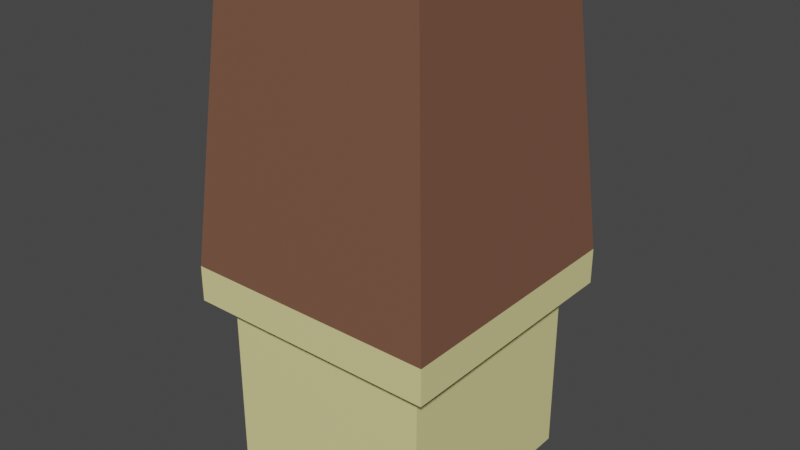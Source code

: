 # Source: PaintBrush.blend  (saved by Blender 3.5.10; exported with 4.5.12 LTS)
import bpy
from mathutils import Matrix  # noqa: F401  (used for matrix-valued properties, if any)

bpy.ops.wm.read_factory_settings(use_empty=True)
scene = bpy.context.scene
scene.name = 'Scene'

# ---- collections
col_collection = bpy.data.collections.new('Collection'); scene.collection.children.link(col_collection)

# ---- materials (node trees are filled in below, after node groups)
mat_handle = bpy.data.materials.new('Handle')
mat_handle.use_transparent_shadow = False
mat_brush = bpy.data.materials.new('Brush')
mat_brush.use_transparent_shadow = False

# ---- material node trees
mat_handle.use_nodes = True; mat_handle.node_tree.nodes.clear()
_N = mat_handle.node_tree.nodes; _L = mat_handle.node_tree.links
n0 = _N.new('ShaderNodeBsdfPrincipled'); n0.name = 'Principled BSDF'; n0.location = (10, 300)
n0.distribution = 'GGX'
n0.subsurface_method = 'RANDOM_WALK_SKIN'
n0.inputs[0].default_value = (0.8, 0.7326, 0.3235, 1.0)
n0.inputs[3].default_value = 1.45
n0.inputs[27].default_value = (0.0, 0.0, 0.0, 1.0)
n0.inputs[28].default_value = 1.0
n1 = _N.new('ShaderNodeOutputMaterial'); n1.name = 'Material Output'; n1.location = (300, 300)
_L.new(n0.outputs[0], n1.inputs[0])
n1.is_active_output = True
mat_brush.use_nodes = True; mat_brush.node_tree.nodes.clear()
_N = mat_brush.node_tree.nodes; _L = mat_brush.node_tree.links
n0 = _N.new('ShaderNodeBsdfPrincipled'); n0.name = 'Principled BSDF'; n0.location = (10, 300)
n0.distribution = 'GGX'
n0.subsurface_method = 'RANDOM_WALK_SKIN'
n0.inputs[0].default_value = (0.196, 0.09004, 0.05642, 1.0)
n0.inputs[3].default_value = 1.45
n0.inputs[27].default_value = (0.0, 0.0, 0.0, 1.0)
n0.inputs[28].default_value = 1.0
n1 = _N.new('ShaderNodeOutputMaterial'); n1.name = 'Material Output'; n1.location = (300, 300)
_L.new(n0.outputs[0], n1.inputs[0])
n1.is_active_output = True

# ---- world
world_world = bpy.data.worlds.new('World'); scene.world = world_world
world_world.use_nodes = True; world_world.node_tree.nodes.clear()
_N = world_world.node_tree.nodes; _L = world_world.node_tree.links
n0 = _N.new('ShaderNodeOutputWorld'); n0.name = 'World Output'; n0.location = (300, 300)
n1 = _N.new('ShaderNodeBackground'); n1.name = 'Background'; n1.location = (10, 300)
n1.inputs[0].default_value = (0.05088, 0.05088, 0.05088, 1.0)
_L.new(n1.outputs[0], n0.inputs[0])
n0.is_active_output = True
world_world.color = (0.05088, 0.05088, 0.05088)
world_world.use_sun_shadow = False
world_world.sun_shadow_jitter_overblur = 0.0

# ---- meshes
me_cube_001 = bpy.data.meshes.new('Cube.001')
me_cube_001.from_pydata([(-0.09781, -0.09781, 0.002454), (-0.09427, -0.09427, 0.4597), (-0.09781, 0.09781, 0.002454), (-0.09427, 0.09427, 0.4597), (0.09781, -0.09781, 0.002454), (0.09427, -0.09427, 0.4597), (0.09781, 0.09781, 0.002454), (0.09427, 0.09427, 0.4597), (-0.09781, -0.09781, 0.03005), (-0.09781, -0.09781, 0.1705), (-0.09781, 0.09781, 0.1705), (-0.09781, 0.09781, 0.03005), (0.09781, 0.09781, 0.1705), (0.09781, 0.09781, 0.03005), (0.09781, -0.09781, 0.1705), (0.09781, -0.09781, 0.03005), (-0.1164, -0.1164, 0.1679), (-0.1164, -0.1164, 0.2007), (-0.1164, 0.1164, 0.2007), (0.1164, 0.1164, 0.2007), (0.1164, -0.1164, 0.2007), (-0.1164, 0.1164, 0.1679), (0.1164, 0.1164, 0.1679), (0.1164, -0.1164, 0.1679)], [], [(14, 12, 22, 23), (12, 10, 21, 22), (3, 7, 19, 18), (10, 9, 16, 21), (2, 6, 4, 0), (7, 3, 1, 5), (4, 15, 8, 0), (15, 14, 9, 8), (6, 13, 15, 4), (13, 12, 14, 15), (2, 11, 13, 6), (11, 10, 12, 13), (0, 8, 11, 2), (8, 9, 10, 11), (16, 17, 18, 21), (21, 18, 19, 22), (22, 19, 20, 23), (23, 20, 17, 16), (9, 14, 23, 16), (7, 5, 20, 19), (1, 3, 18, 17), (5, 1, 17, 20)])
me_cube_001.polygons.foreach_set('material_index', [0, 0, 1, 0, 0, 1, 0, 0, 0, 0, 0, 0, 0, 0, 0, 0, 0, 0, 0, 1, 1, 1])
_uv = me_cube_001.uv_layers.new(name='UVMap')
_uv.uv.foreach_set('vector', [0.5417, 0.75, 0.5417, 0.5, 0.5417, 0.5, 0.5417, 0.75, 0.5417, 0.5, 0.5417, 0.25, 0.5417, 0.25, 0.5417, 0.5, 0.875, 0.5, 0.625, 0.5, 0.625, 0.5, 0.875, 0.5, 0.5417, 0.25, 0.5417, 0.0, 0.5417, 0.0, 0.5417, 0.25, 0.125, 0.5, 0.375, 0.5, 0.375, 0.75, 0.125, 0.75, 0.625, 0.5, 0.875, 0.5, 0.875, 0.75, 0.625, 0.75, 0.375, 0.75, 0.4583, 0.75, 0.4583, 1.0, 0.375, 1.0, 0.4583, 0.75, 0.5417, 0.75, 0.5417, 1.0, 0.4583, 1.0, 0.375, 0.5, 0.4583, 0.5, 0.4583, 0.75, 0.375, 0.75, 0.4583, 0.5, 0.5417, 0.5, 0.5417, 0.75, 0.4583, 0.75, 0.375, 0.25, 0.4583, 0.25, 0.4583, 0.5, 0.375, 0.5, 0.4583, 0.25, 0.5417, 0.25, 0.5417, 0.5, 0.4583, 0.5, 0.375, 0.0, 0.4583, 0.0, 0.4583, 0.25, 0.375, 0.25, 0.4583, 0.0, 0.5417, 0.0, 0.5417, 0.25, 0.4583, 0.25, 0.5417, 0.0, 0.625, 0.0, 0.625, 0.25, 0.5417, 0.25, 0.5417, 0.25, 0.625, 0.25, 0.625, 0.5, 0.5417, 0.5, 0.5417, 0.5, 0.625, 0.5, 0.625, 0.75, 0.5417, 0.75, 0.5417, 0.75, 0.625, 0.75, 0.625, 1.0, 0.5417, 1.0, 0.5417, 1.0, 0.5417, 0.75, 0.5417, 0.75, 0.5417, 1.0, 0.625, 0.5, 0.625, 0.75, 0.625, 0.75, 0.625, 0.5, 0.875, 0.75, 0.875, 0.5, 0.875, 0.5, 0.875, 0.75, 0.625, 0.75, 0.875, 0.75, 0.875, 0.75, 0.625, 0.75])
me_cube_001.materials.append(mat_handle)
me_cube_001.materials.append(mat_brush)
me_cube_001.update()

# ---- objects
ob_cube = bpy.data.objects.new('Cube', me_cube_001)

# ---- transforms, parenting, visibility, modifiers, constraints
ob_cube.location = (0.0, 0.0, 0.0)
ob_cube.scale = (0.7039, 0.7039, 0.7039)

# ---- collection membership
col_collection.objects.link(ob_cube)

# ---- scene / render settings (as saved in the file)
scene.frame_start = 1; scene.frame_end = 250; scene.frame_set(1)
scene.render.engine = 'BLENDER_EEVEE_NEXT'
scene.cycles.sampling_pattern = 'TABULATED_SOBOL'
scene.view_settings.view_transform = 'Filmic'
bpy.context.view_layer.update()

# ---- added for rendering (the .blend has no active camera and no usable light): camera, sun
cam_auto = bpy.data.cameras.new('AutoCamera')
cam_auto.lens = 50.0
cam_auto.sensor_width = 36.0
cam_auto.clip_end = 1000.0
ob_auto_camera = bpy.data.objects.new('AutoCamera', cam_auto)
scene.collection.objects.link(ob_auto_camera)
ob_auto_camera.location = (0.36689, -0.440268, 0.456163)
ob_auto_camera.rotation_euler = (1.09748, -7.21219e-08, 0.694738)
scene.camera = ob_auto_camera
light_auto_sun = bpy.data.lights.new('AutoSun', 'SUN')
light_auto_sun.energy = 3.0
light_auto_sun.angle = 0.0523599
ob_auto_sun = bpy.data.objects.new('AutoSun', light_auto_sun)
scene.collection.objects.link(ob_auto_sun)
ob_auto_sun.rotation_euler = (0.872665, 0.174533, 0.523599)
bpy.context.view_layer.update()
